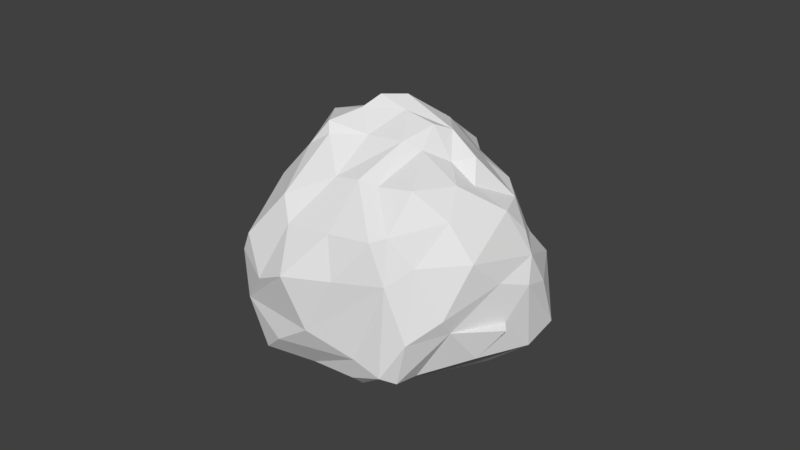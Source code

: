 # Source: SM_Flint_001.blend  (saved by Blender 2.80.37; exported with 4.5.12 LTS)
import bpy
from mathutils import Matrix  # noqa: F401  (used for matrix-valued properties, if any)

bpy.ops.wm.read_factory_settings(use_empty=True)
scene = bpy.context.scene
scene.name = 'Scene'

# ---- collections
col_collection_1 = bpy.data.collections.new('Collection 1'); scene.collection.children.link(col_collection_1)

# ---- materials (node trees are filled in below, after node groups)
mat_material = bpy.data.materials.new('Material')
mat_material.alpha_threshold = 0.0
mat_material.use_transparent_shadow = False
mat_material.roughness = 0.5
mat_material.line_color = (0.0, 0.0, 0.0, 1.0)

# ---- material node trees

# ---- world
world_world = bpy.data.worlds.new('World'); scene.world = world_world
world_world.color = (0.05088, 0.05088, 0.05088)
world_world.use_sun_shadow = False
world_world.sun_shadow_jitter_overblur = 0.0
world_world.cycles.sampling_method = 'MANUAL'

# ---- meshes
me_icosphere_001 = bpy.data.meshes.new('Icosphere.001')
me_icosphere_001.from_pydata([(0.2618, -0.3424, -0.02179), (0.9654, -0.7588, 0.4269), (-0.4138, -0.8929, 0.5157), (1.106, 0.6995, 0.3473), (0.3749, -0.8331, 1.518), (0.5361, 0.7645, 1.395), (1.008, -0.1107, 1.373), (0.1165, -0.0703, 2.03), (0.5157, 0.9361, 0.3532), (1.076, 0.1096, 1.035), (0.1744, -1.09, 0.9168), (-0.5583, -0.8821, 0.9292), (0.5006, -0.2932, 1.845), (0.7502, -0.7762, 0.2195), (1.119, -0.4824, 0.1802), (-0.1829, -0.3099, 0.07288), (0.0266, -0.05257, 0.06065), (-0.3668, 0.684, 0.4543), (1.129, -0.5938, 0.7082), (1.004, 0.001697, 1.224), (0.61, -0.8484, 1.288), (0.3306, 0.6942, 1.271), (0.306, -0.02457, 2.012), (-0.4721, 0.356, 1.485), (-0.1211, -0.8339, 0.1055), (1.102, 0.6327, 0.5705), (0.9308, -0.7396, 0.7846), (-0.5425, 0.4884, 1.237), (-0.8139, 0.09048, 0.8164), (0.6862, 0.7326, 1.182), (0.2968, -0.1683, 1.927), (-0.3829, -0.2866, 1.729), (0.04322, -0.3474, 1.796), (0.828, 0.252, 1.375), (-0.727, -0.06689, 1.164), (1.115, -0.4583, 1.081), (0.02346, 0.9872, 0.6203), (-0.6565, 0.3531, 0.5578), (-0.7502, -0.6971, 0.8414), (-0.8868, -0.4791, 0.6078), (0.5478, -1.027, 0.6251), (1.219, 0.4881, 0.3515), (0.4288, 0.8246, 0.1437), (0.1106, 0.4394, 0.1006), (-0.5309, -0.08037, 0.03478), (-0.4195, -0.6296, 0.1369), (0.5523, -0.2739, -0.05633), (0.2073, -0.6535, 0.03632), (0.3333, -0.8395, 0.1205), (0.9588, -0.6795, 0.4538), (-0.5915, 0.281, 1.317), (0.3132, 0.6776, 1.413), (-0.06516, -0.7442, 0.01415), (0.7617, -0.9102, 0.9983), (-0.03507, 0.982, 1.01), (1.047, -0.3261, 1.294), (0.5952, 0.01717, 1.814), (-0.2326, -0.3056, 1.902), (-0.2374, 0.02322, 1.912), (0.2898, -0.4526, 1.769), (0.7867, -0.3792, 1.615), (-0.4532, 0.665, 1.067), (-0.6039, -0.2215, 1.492), (0.002797, -0.7094, 1.573), (0.775, -0.5035, 1.435), (-0.7206, 0.246, 0.9315), (-0.7785, -0.5195, 0.2164), (0.2915, -1.076, 0.4648), (1.087, 0.06072, 0.8922), (1.208, 0.0907, 0.2429), (-0.1581, 0.4493, 0.1263), (-0.4391, 0.3634, 0.2351), (0.7033, 0.3548, -0.002876), (0.09352, -0.5409, -0.004654), (0.899, 0.6369, 0.1565), (-0.5039, -0.7067, 1.259), (0.1409, 0.5513, 1.531), (0.422, -0.4727, 1.703), (-0.2292, -0.359, 1.818), (-0.3033, 0.1746, 1.782), (0.4055, 0.4217, 1.691), (-0.08849, -0.9287, 0.2972), (1.155, 0.5061, 0.2199), (-0.8202, -0.07566, 0.3388), (-0.3372, 0.7294, 0.3381), (-0.1742, 0.9074, 0.6463), (-0.4245, 0.4778, 1.415), (0.7982, 0.07941, 1.537), (-0.0119, -0.1586, 1.957), (-0.02039, 0.03751, 1.923), (0.6707, 0.2027, 1.674), (-0.2105, 0.3579, 1.749), (0.8462, -0.1182, 1.519), (0.7686, 0.3243, 1.565), (-0.151, 0.5757, 1.545), (-0.1998, -0.9138, 1.252), (-0.1861, -1.021, 0.9362), (0.1351, -0.741, 1.525), (0.9898, -0.5588, 1.265), (0.575, 0.891, 1.049), (0.6815, 0.8058, 0.8831), (0.1726, 1.009, 0.8772), (-0.6137, 0.5085, 0.8478), (1.203, 0.2761, 0.6913), (0.2355, 0.1588, 0.0828), (0.1868, 0.9084, 0.2702), (1.091, 0.01623, 0.09823), (0.2062, -0.9772, 0.1236), (0.04308, -0.7681, 0.06666), (0.09125, -1.016, 0.1859), (0.3298, 0.06983, 0.02777), (0.3779, -0.215, 0.02339), (0.8176, -0.3922, 0.006475), (-0.4767, -0.2506, -0.007742), (-0.2336, -0.4697, 0.03174), (-0.8044, -0.4205, 0.2159), (-0.4005, 0.5721, 0.2465), (-0.2111, 0.8598, 0.4428), (0.6875, 0.7215, 0.1588), (1.269, -0.03178, 0.7551), (1.137, -0.168, 0.9802), (0.5879, -0.9398, 0.4976), (0.3789, -1.039, 1.027), (-0.654, -0.6938, 0.3548), (-0.6218, 0.2593, 0.3849), (-0.5149, 0.4981, 0.352), (-0.5994, 0.2209, 1.185), (0.2956, 1.033, 0.6542), (0.2836, 0.9721, 1.103), (1.154, -0.4975, 0.9056), (0.6596, -0.6447, 1.487), (0.2118, -1.049, 1.258), (0.09569, -1.09, 1.244), (-0.8411, -0.4957, 1.123), (-0.8986, -0.4473, 0.9779), (-0.5628, -0.02307, 1.431), (-0.3177, 0.7204, 1.062), (0.1674, 0.7976, 1.255), (0.03154, 0.6404, 1.43), (0.8216, 0.3872, 1.151), (0.7719, 0.6192, 1.147), (0.6246, -0.2264, 1.786), (-0.5386, -0.5753, 1.442), (-0.2716, 0.3608, 1.675), (-0.053, 0.2465, 1.807), (0.6597, 0.5513, 1.507), (0.5418, 0.3269, 1.761), (0.2367, 0.2408, 1.887), (0.4104, 0.2363, 1.835), (0.03792, 0.462, 1.648), (-0.3986, 0.004421, 1.664), (-0.1631, -0.6051, 1.569), (0.6153, -0.4246, 1.599), (1.003, 0.6694, 0.7031), (0.7996, 0.8046, 0.8073), (-0.9088, -0.2495, 0.7271), (0.8702, 0.7758, 0.3248), (-0.4528, 0.6648, 0.5754), (1.235, -0.4126, 0.6657), (1.291, -0.2743, 0.2796), (-0.2815, 0.08444, 0.04629), (0.3769, -0.6255, 0.01342)], [], [(1, 13, 49), (0, 16, 110), (3, 156, 153), (1, 49, 121), (4, 130, 77), (5, 76, 80), (6, 19, 87), (63, 97, 59), (64, 55, 60), (9, 25, 19), (54, 137, 128), (65, 34, 126), (11, 95, 75), (11, 96, 95), (10, 131, 132), (29, 100, 99), (8, 105, 127), (125, 124, 37), (10, 122, 131), (72, 118, 74), (72, 104, 118), (69, 14, 106), (161, 47, 46), (109, 108, 107), (46, 110, 72), (46, 111, 110), (106, 72, 82), (24, 81, 45), (44, 113, 115), (83, 44, 115), (105, 84, 117), (120, 119, 68), (158, 159, 119), (55, 120, 6), (39, 2, 11), (39, 123, 2), (37, 124, 65), (102, 65, 126), (35, 55, 98), (98, 64, 130), (132, 131, 97), (95, 132, 63), (75, 151, 142), (95, 63, 151), (34, 133, 62), (34, 62, 135), (21, 137, 51), (29, 5, 145), (152, 60, 141), (32, 59, 30), (89, 58, 88), (58, 57, 88), (147, 89, 7), (147, 144, 89), (148, 90, 146), (22, 148, 147), (87, 90, 56), (87, 93, 90), (23, 150, 79), (77, 130, 152), (130, 64, 152), (2, 96, 11), (2, 10, 96), (18, 129, 26), (153, 156, 154), (156, 8, 154), (85, 157, 61), (17, 125, 157), (155, 39, 134), (18, 158, 129), (110, 104, 72), (16, 43, 104), (16, 160, 43), (15, 113, 160), (0, 47, 73), (73, 47, 52), (14, 161, 112), (14, 13, 161), (159, 14, 69), (15, 73, 114), (73, 52, 114), (16, 73, 15), (15, 114, 113), (113, 44, 160), (16, 15, 160), (43, 160, 70), (158, 18, 159), (18, 14, 159), (10, 109, 67), (10, 81, 109), (115, 66, 39), (39, 155, 115), (155, 83, 115), (157, 125, 102), (61, 157, 102), (154, 8, 127), (154, 100, 29), (26, 129, 53), (28, 34, 65), (28, 155, 34), (155, 134, 34), (85, 136, 54), (85, 61, 136), (154, 140, 153), (154, 29, 140), (152, 64, 60), (77, 152, 12), (78, 151, 32), (135, 62, 150), (76, 94, 149), (80, 76, 149), (22, 147, 7), (90, 93, 146), (146, 145, 80), (145, 5, 80), (148, 80, 147), (148, 146, 80), (89, 144, 58), (144, 149, 91), (144, 91, 58), (143, 86, 23), (91, 79, 58), (91, 143, 79), (143, 23, 79), (89, 88, 7), (150, 62, 31), (57, 58, 31), (58, 150, 31), (31, 142, 78), (57, 31, 78), (59, 12, 30), (88, 32, 30), (88, 30, 7), (32, 151, 59), (151, 63, 59), (59, 77, 12), (141, 56, 22), (30, 141, 22), (7, 30, 22), (141, 60, 92), (12, 152, 141), (56, 141, 92), (92, 6, 87), (92, 87, 56), (87, 33, 93), (19, 33, 87), (139, 140, 93), (139, 153, 140), (33, 139, 93), (93, 140, 145), (140, 29, 145), (138, 94, 76), (51, 138, 76), (51, 137, 138), (51, 76, 5), (136, 61, 94), (138, 136, 94), (138, 54, 136), (50, 126, 135), (126, 34, 135), (50, 135, 23), (133, 34, 134), (133, 142, 62), (75, 95, 151), (95, 96, 132), (96, 10, 132), (63, 132, 97), (97, 131, 4), (20, 98, 130), (20, 130, 4), (98, 129, 35), (98, 53, 129), (55, 6, 92), (98, 55, 64), (5, 128, 21), (5, 21, 51), (101, 127, 36), (101, 154, 127), (128, 101, 54), (36, 117, 85), (117, 17, 85), (101, 36, 54), (36, 85, 54), (27, 102, 126), (86, 50, 23), (86, 27, 50), (27, 126, 50), (65, 125, 37), (65, 102, 125), (124, 83, 28), (65, 124, 28), (133, 38, 75), (38, 11, 75), (142, 133, 75), (38, 39, 11), (122, 53, 20), (131, 20, 4), (131, 122, 20), (122, 67, 40), (122, 40, 53), (40, 121, 26), (40, 26, 53), (120, 9, 19), (120, 68, 9), (6, 120, 19), (119, 69, 41), (119, 159, 69), (68, 103, 9), (68, 119, 103), (119, 41, 103), (41, 3, 25), (41, 82, 3), (103, 25, 9), (103, 41, 25), (118, 8, 156), (118, 42, 8), (74, 118, 156), (74, 156, 3), (105, 43, 70), (42, 43, 105), (42, 105, 8), (84, 17, 117), (116, 125, 17), (116, 71, 125), (84, 116, 17), (71, 160, 44), (71, 83, 124), (44, 83, 71), (71, 124, 125), (113, 114, 45), (115, 113, 66), (113, 45, 66), (45, 81, 123), (81, 2, 123), (45, 123, 66), (82, 72, 74), (82, 74, 3), (112, 161, 46), (72, 112, 46), (72, 106, 112), (111, 0, 110), (81, 24, 109), (108, 47, 48), (47, 161, 48), (107, 108, 48), (109, 107, 67), (48, 13, 121), (13, 1, 121), (107, 48, 121), (107, 121, 67), (161, 13, 48), (52, 108, 109), (52, 47, 108), (52, 109, 24), (46, 47, 111), (47, 0, 111), (14, 112, 106), (69, 106, 82), (114, 52, 45), (52, 24, 45), (70, 71, 116), (70, 160, 71), (70, 116, 84), (70, 84, 105), (118, 104, 42), (104, 43, 42), (69, 82, 41), (129, 119, 120), (129, 158, 119), (35, 129, 55), (129, 120, 55), (67, 121, 40), (10, 67, 122), (66, 123, 39), (133, 134, 38), (134, 39, 38), (61, 102, 27), (127, 105, 36), (105, 117, 36), (99, 101, 128), (99, 100, 101), (100, 154, 101), (29, 99, 5), (99, 128, 5), (53, 98, 20), (61, 86, 94), (61, 27, 86), (137, 54, 138), (128, 137, 21), (19, 139, 33), (19, 25, 139), (25, 153, 139), (60, 55, 92), (12, 141, 30), (59, 97, 77), (97, 4, 77), (57, 78, 32), (57, 32, 88), (62, 142, 31), (79, 150, 58), (149, 143, 91), (149, 94, 143), (94, 86, 143), (147, 80, 144), (80, 149, 144), (93, 145, 146), (56, 148, 22), (56, 90, 148), (23, 135, 150), (142, 151, 78), (3, 153, 25), (83, 155, 28), (121, 49, 26), (49, 18, 26), (85, 17, 157), (2, 81, 10), (49, 14, 18), (110, 16, 104), (49, 13, 14), (16, 0, 73)])
me_icosphere_001.materials.append(mat_material)
me_icosphere_001.use_remesh_preserve_volume = False
me_icosphere_001.use_remesh_preserve_attributes = False
me_icosphere_001.use_mirror_vertex_groups = False
me_icosphere_001.update()

# ---- objects
ob_flint = bpy.data.objects.new('Flint', me_icosphere_001)

# ---- transforms, parenting, visibility, modifiers, constraints
ob_flint.location = (0.0, 0.0, 0.0)
ob_flint.rotation_euler = (-0.1294, -0.0678, 0.6121)
ob_flint.scale = (0.1047, 0.103, 0.1012)
ob_flint.lineart.crease_threshold = 0.0

# ---- collection membership
col_collection_1.objects.link(ob_flint)

# ---- scene / render settings (as saved in the file)
scene.frame_start = 1; scene.frame_end = 250; scene.frame_set(125)
scene.render.engine = 'BLENDER_EEVEE_NEXT'
scene.render.resolution_percentage = 50
scene.render.dither_intensity = 0.0
scene.render.motion_blur_shutter = 1.0
scene.cycles.use_denoising = False
scene.cycles.samples = 128
scene.cycles.sampling_pattern = 'TABULATED_SOBOL'
scene.cycles.use_adaptive_sampling = False
scene.cycles.use_light_tree = False
scene.cycles.blur_glossy = 0.0
scene.cycles.sample_clamp_indirect = 0.0
scene.view_settings.view_transform = 'Standard'
bpy.context.view_layer.update()

# ---- added for rendering (the .blend has no active camera and no usable light): camera, sun
cam_auto = bpy.data.cameras.new('AutoCamera')
cam_auto.lens = 50.0
cam_auto.sensor_width = 36.0
cam_auto.clip_end = 1000.0
ob_auto_camera = bpy.data.objects.new('AutoCamera', cam_auto)
scene.collection.objects.link(ob_auto_camera)
ob_auto_camera.location = (0.497903, -0.575605, 0.494773)
ob_auto_camera.rotation_euler = (1.09748, -7.21219e-08, 0.694738)
scene.camera = ob_auto_camera
light_auto_sun = bpy.data.lights.new('AutoSun', 'SUN')
light_auto_sun.energy = 3.0
light_auto_sun.angle = 0.0523599
ob_auto_sun = bpy.data.objects.new('AutoSun', light_auto_sun)
scene.collection.objects.link(ob_auto_sun)
ob_auto_sun.rotation_euler = (0.872665, 0.174533, 0.523599)
bpy.context.view_layer.update()
